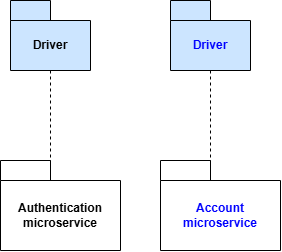

The diagram above was exported from draw.io. Its source (the exported page's mxGraphModel, read from the mxfile embedded in the PNG):
<mxGraphModel dx="1068" dy="522" grid="1" gridSize="10" guides="1" tooltips="1" connect="1" arrows="1" fold="1" page="1" pageScale="1" pageWidth="827" pageHeight="1169" math="0" shadow="0">
  <root>
    <mxCell id="0" />
    <mxCell id="1" parent="0" />
    <mxCell id="YUXWsKqRuSXV8G7swliI-80" parent="1" style="shape=folder;fontStyle=1;tabWidth=50;tabHeight=20;tabPosition=left;html=1;boundedLbl=1;whiteSpace=wrap;" value="&lt;font style=&quot;color: rgb(0, 0, 255);&quot;&gt;Account&lt;br&gt;microservice&lt;/font&gt;" vertex="1">
      <mxGeometry height="90" width="120" x="270" y="230" as="geometry" />
    </mxCell>
    <mxCell id="YUXWsKqRuSXV8G7swliI-81" parent="1" style="shape=folder;fontStyle=1;tabWidth=50;tabHeight=20;tabPosition=left;html=1;boundedLbl=1;whiteSpace=wrap;" value="Authentication&lt;br&gt;microservice" vertex="1">
      <mxGeometry height="90" width="120" x="110" y="230" as="geometry" />
    </mxCell>
    <mxCell id="YUXWsKqRuSXV8G7swliI-82" parent="1" style="shape=folder;fontStyle=1;tabWidth=40;tabHeight=20;tabPosition=left;html=1;boundedLbl=1;whiteSpace=wrap;fillColor=#CCE5FF;" value="Driver" vertex="1">
      <mxGeometry height="70" width="80" x="120" y="70" as="geometry" />
    </mxCell>
    <mxCell id="YUXWsKqRuSXV8G7swliI-83" edge="1" parent="1" style="endArrow=none;dashed=1;html=1;rounded=0;entryX=0;entryY=0;entryDx=50;entryDy=20;entryPerimeter=0;" target="YUXWsKqRuSXV8G7swliI-81" value="">
      <mxGeometry height="50" relative="1" width="50" as="geometry">
        <mxPoint x="160" y="140" as="sourcePoint" />
        <mxPoint x="160" y="250" as="targetPoint" />
      </mxGeometry>
    </mxCell>
    <mxCell id="YUXWsKqRuSXV8G7swliI-84" parent="1" style="shape=folder;fontStyle=1;tabWidth=40;tabHeight=20;tabPosition=left;html=1;boundedLbl=1;whiteSpace=wrap;fillColor=#CCE5FF;" value="&lt;font style=&quot;color: rgb(0, 0, 255);&quot;&gt;Driver&lt;/font&gt;" vertex="1">
      <mxGeometry height="70" width="80" x="280" y="70" as="geometry" />
    </mxCell>
    <mxCell id="YUXWsKqRuSXV8G7swliI-85" edge="1" parent="1" style="endArrow=none;dashed=1;html=1;rounded=0;entryX=0;entryY=0;entryDx=50;entryDy=20;entryPerimeter=0;" target="YUXWsKqRuSXV8G7swliI-80" value="">
      <mxGeometry height="50" relative="1" width="50" as="geometry">
        <mxPoint x="320" y="140" as="sourcePoint" />
        <mxPoint x="320" y="250" as="targetPoint" />
      </mxGeometry>
    </mxCell>
  </root>
</mxGraphModel>